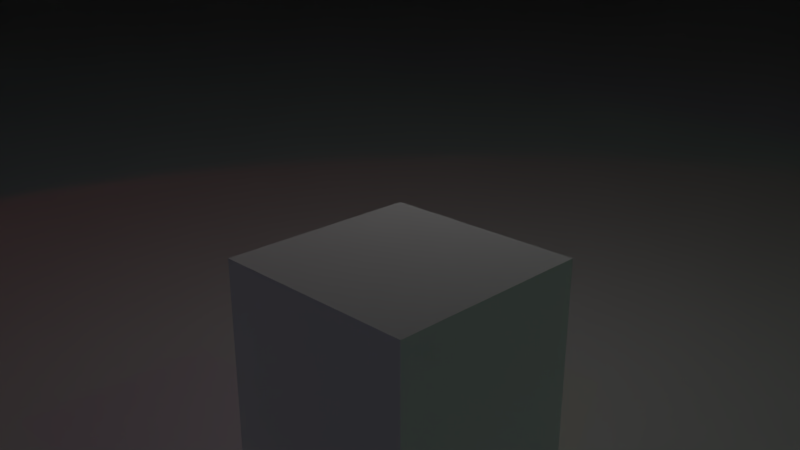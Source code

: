 # Source: gridland.blend  (saved by Blender 2.77.0; exported with 4.5.12 LTS)
import bpy
from mathutils import Matrix  # noqa: F401  (used for matrix-valued properties, if any)

bpy.ops.wm.read_factory_settings(use_empty=True)
scene = bpy.context.scene
scene.name = '0-gridland'

# ---- collections
col_collection_1 = bpy.data.collections.new('Collection 1'); scene.collection.children.link(col_collection_1)

# ---- materials (node trees are filled in below, after node groups)
mat_material_001 = bpy.data.materials.new('Material.001')
mat_material_001.alpha_threshold = 0.0
mat_material_001.use_transparent_shadow = False
mat_material_001.roughness = 0.5
mat_material = bpy.data.materials.new('Material')
mat_material.alpha_threshold = 0.0
mat_material.use_transparent_shadow = False
mat_material.roughness = 0.5
mat_material.line_color = (0.0, 0.0, 0.0, 1.0)

# ---- material node trees

# ---- world
world_world = bpy.data.worlds.new('World'); scene.world = world_world
world_world.color = (0.7074, 0.7074, 0.7074)
world_world.use_sun_shadow = False
world_world.sun_shadow_jitter_overblur = 0.0
world_world.cycles.sampling_method = 'MANUAL'

# ---- cameras
cam_camera = bpy.data.cameras.new('Camera')
cam_camera.clip_end = 100.0
cam_camera.lens = 35.0
cam_camera.sensor_width = 32.0
cam_camera.sensor_height = 18.0
cam_camera.ortho_scale = 7.314
cam_camera.show_mist = True
cam_camera.dof.focus_distance = 0.0
cam_camera.dof.aperture_fstop = 128.0

# ---- lights
light_spot_002 = bpy.data.lights.new('Spot.002', 'SPOT')
light_spot_002.color = (1.0, 0.02406, 0.02073)
light_spot_002.transmission_factor = 0.0
light_spot_002.energy = 100.0
light_spot_002.shadow_buffer_clip_start = 0.5
light_spot_002.shadow_soft_size = 0.1
light_spot_002.shadow_maximum_resolution = 0.006
light_spot_002.use_absolute_resolution = True
light_spot_002.spot_size = 1.396
light_spot_001 = bpy.data.lights.new('Spot.001', 'SPOT')
light_spot_001.color = (0.02604, 1.0, 0.03932)
light_spot_001.transmission_factor = 0.0
light_spot_001.energy = 100.0
light_spot_001.shadow_buffer_clip_start = 0.5
light_spot_001.shadow_soft_size = 0.1
light_spot_001.shadow_maximum_resolution = 0.006
light_spot_001.use_absolute_resolution = True
light_spot_001.spot_size = 1.396
light_spot = bpy.data.lights.new('Spot', 'SPOT')
light_spot.color = (0.01638, 0.04579, 1.0)
light_spot.transmission_factor = 0.0
light_spot.energy = 100.0
light_spot.shadow_buffer_clip_start = 0.5
light_spot.shadow_soft_size = 0.1
light_spot.shadow_maximum_resolution = 0.006
light_spot.use_absolute_resolution = True
light_spot.spot_size = 1.396
light_point = bpy.data.lights.new('Point', 'POINT')
light_point.transmission_factor = 0.0
light_point.energy = 60.0
light_point.shadow_buffer_clip_start = 0.5
light_point.shadow_soft_size = 0.1
light_point.shadow_maximum_resolution = 0.006
light_point.use_absolute_resolution = True

# ---- meshes
me_plane_001 = bpy.data.meshes.new('Plane.001')
me_plane_001.from_pydata([(-1.0, -1.0, 0.0), (1.0, -1.0, 0.0), (-1.0, 1.0, 0.0), (1.0, 1.0, 0.0)], [], [(0, 1, 3, 2)])
_uv = me_plane_001.uv_layers.new(name='UVMap')
_uv.uv.foreach_set('vector', [-2.075, -2.075, 3.075, -2.075, 3.075, 3.075, -2.075, 3.075])
me_plane_001.materials.append(mat_material_001)
me_plane_001.use_remesh_preserve_volume = False
me_plane_001.use_remesh_preserve_attributes = False
me_plane_001.use_mirror_vertex_groups = False
me_plane_001.update()
me_plane = bpy.data.meshes.new('Plane')
me_plane.from_pydata([(-1.0, -1.0, 0.0), (1.0, -1.0, 0.0), (-1.0, 1.0, 0.0), (1.0, 1.0, 0.0)], [], [(0, 1, 3, 2)])
_uv = me_plane.uv_layers.new(name='UVMap')
_uv.uv.foreach_set('vector', [-2.075, -2.075, 3.075, -2.075, 3.075, 3.075, -2.075, 3.075])
me_plane.materials.append(mat_material_001)
me_plane.use_remesh_preserve_volume = False
me_plane.use_remesh_preserve_attributes = False
me_plane.use_mirror_vertex_groups = False
me_plane.update()
me_cube = bpy.data.meshes.new('Cube')
me_cube.from_pydata([(5.12e-05, 1.305, -0.9229), (1.305, 5.114e-05, -0.9229), (-5.132e-05, -1.305, -0.9229), (-1.305, -5.066e-05, -0.9229), (5.18e-05, 1.305, 0.9229), (1.305, 5.031e-05, 0.9229), (-5.162e-05, -1.305, 0.9229), (-1.305, -5.108e-05, 0.9229)], [], [(0, 1, 2, 3), (4, 7, 6, 5), (0, 4, 5, 1), (1, 5, 6, 2), (2, 6, 7, 3), (4, 0, 3, 7)])
me_cube.materials.append(mat_material)
me_cube.use_remesh_preserve_volume = False
me_cube.use_remesh_preserve_attributes = False
me_cube.use_mirror_vertex_groups = False
me_cube.update()

# ---- objects
ob_spot_002 = bpy.data.objects.new('Spot.002', light_spot_002)
ob_grid_top = bpy.data.objects.new('grid-top', me_plane_001)
ob_spot_001 = bpy.data.objects.new('Spot.001', light_spot_001)
ob_spot = bpy.data.objects.new('Spot', light_spot)
ob_grid_bottom = bpy.data.objects.new('grid-bottom', me_plane)
ob_cube = bpy.data.objects.new('Cube', me_cube)
ob_point = bpy.data.objects.new('Point', light_point)
ob_camera = bpy.data.objects.new('Camera', cam_camera)

# ---- transforms, parenting, visibility, modifiers, constraints
ob_spot_002.location = (-8.36, 5.875, 15.0)
ob_spot_002.rotation_euler = (-0.5522, -0.0, 0.9313)
ob_spot_002.lineart.crease_threshold = 0.0
ob_grid_top.location = (0.0, 0.0, 16.94)
ob_grid_top.rotation_euler = (3.142, 0.0, 0.0)
ob_grid_top.scale = (500.0, 500.0, 0.1325)
ob_grid_top.lineart.crease_threshold = 0.0
_m = ob_grid_top.modifiers.new('Subsurf', 'SUBSURF')
_m.uv_smooth = 'PRESERVE_CORNERS'
_m.quality = 2
_m.levels = 0
_m.show_only_control_edges = False
ob_spot_001.location = (10.24, -7.986, 14.2)
ob_spot_001.rotation_euler = (0.6092, -0.0, 0.8484)
ob_spot_001.lineart.crease_threshold = 0.0
ob_spot.location = (-3.227, -12.4, 15.19)
ob_spot.rotation_euler = (0.5555, -0.0, 0.0)
ob_spot.lineart.crease_threshold = 0.0
ob_grid_bottom.location = (0.2227, -0.106, 0.2167)
ob_grid_bottom.scale = (500.0, 500.0, 0.1325)
ob_grid_bottom.lineart.crease_threshold = 0.0
_m = ob_grid_bottom.modifiers.new('Subsurf', 'SUBSURF')
_m.uv_smooth = 'PRESERVE_CORNERS'
_m.quality = 2
_m.levels = 0
_m.show_only_control_edges = False
ob_cube.location = (0.0, 0.0, 2.0)
ob_cube.lock_rotations_4d = False
ob_cube.empty_display_type = 'ARROWS'
ob_cube.lineart.crease_threshold = 0.0
ob_point.parent = ob_cube
ob_point.matrix_parent_inverse = Matrix(((1.0, 0.0, 0.0, -0.0), (0.0, 1.0, 0.0, -0.0), (0.0, 0.0, 1.0, -2.0), (0.0, 0.0, 0.0, 1.0)))
ob_point.location = (0.7027, 2.797, 6.827)
ob_point.rotation_euler = (0.0, -0.0, 0.7854)
ob_point.scale = (1.0, 1.0, 1.0)
ob_point.lineart.crease_threshold = 0.0
ob_camera.parent = ob_cube
ob_camera.matrix_parent_inverse = Matrix(((1.0, 0.0, 0.0, -0.0), (0.0, 1.0, 0.0, -0.0), (0.0, 0.0, 1.0, -2.0), (0.0, 0.0, 0.0, 1.0)))
ob_camera.location = (-0.003211, -6.112, 5.491)
ob_camera.rotation_euler = (1.211, 0.0, 0.0)
ob_camera.scale = (0.9229, 0.9229, 0.9229)
ob_camera.lock_rotations_4d = False
ob_camera.empty_display_type = 'ARROWS'
ob_camera.color = (0.0, 0.0, 0.0, 0.0)
ob_camera.display_type = 'WIRE'
ob_camera.lineart.crease_threshold = 0.0

# ---- collection membership
col_collection_1.objects.link(ob_spot_002)
col_collection_1.objects.link(ob_grid_top)
col_collection_1.objects.link(ob_spot_001)
col_collection_1.objects.link(ob_spot)
col_collection_1.objects.link(ob_grid_bottom)
col_collection_1.objects.link(ob_cube)
col_collection_1.objects.link(ob_point)
col_collection_1.objects.link(ob_camera)

# ---- scene / render settings (as saved in the file)
scene.camera = ob_camera
scene.frame_start = 1; scene.frame_end = 250; scene.frame_set(1)
scene.render.engine = 'BLENDER_EEVEE_NEXT'
scene.render.resolution_percentage = 50
scene.render.dither_intensity = 0.0
scene.cycles.use_denoising = False
scene.cycles.samples = 128
scene.cycles.sampling_pattern = 'TABULATED_SOBOL'
scene.cycles.light_sampling_threshold = 0.0
scene.cycles.use_adaptive_sampling = False
scene.cycles.use_light_tree = False
scene.cycles.blur_glossy = 0.0
scene.cycles.sample_clamp_indirect = 0.0
scene.view_settings.view_transform = 'Standard'
bpy.context.view_layer.update()
